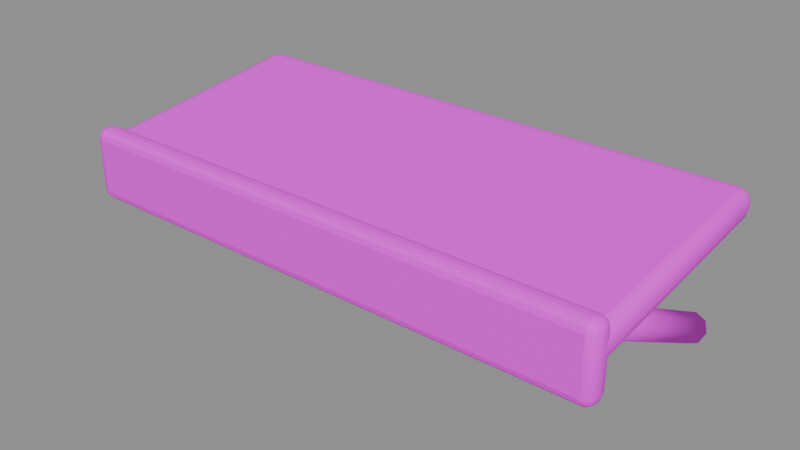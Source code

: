 # Source: shop_awning.blend  (saved by Blender 4.5.87; exported with 4.5.12 LTS)
import bpy
from mathutils import Matrix  # noqa: F401  (used for matrix-valued properties, if any)

bpy.ops.wm.read_factory_settings(use_empty=True)
scene = bpy.context.scene
scene.name = '暖色店铺雨棚'

# ---- collections
col_ngq_18 = bpy.data.collections.new('NGQ_18_暖色店铺雨棚'); scene.collection.children.link(col_ngq_18)

# ---- images (referenced by path relative to the original .blend; pixels are not part of the script)
import os
ASSET_DIR = os.environ.get("B2B_ASSET_DIR", "")  # directory of the original .blend (textures are referenced by path, not embedded)
HERE = os.path.dirname(os.path.abspath(__file__))  # packed textures are extracted next to this script under _unpacked/

def load_image(name, relpath, width, height, colorspace="sRGB"):
    """Load a texture the original file referenced (path relative to the .blend, or extracted next to this script)."""
    p = next((c for c in (os.path.join(HERE, relpath), os.path.join(ASSET_DIR, relpath)) if relpath and os.path.exists(c)), "")
    if p:
        img = bpy.data.images.load(p, check_existing=True)
        img.name = name
    else:  # same state as the original file: an image datablock whose file is absent (Cycles renders it pink)
        img = bpy.data.images.new(name, width, height)
        img.source = "FILE"
        img.filepath = "//" + (relpath or name)
    img.colorspace_settings.name = colorspace
    return img
img_sea = load_image('SEA_暖木公共色板', 'sea_cabin_timber_8x8_512.png', 1024, 1024, 'sRGB')
img_ngq_image2 = load_image('NGQ_image2_广告画图集', 'poster_atlas.png', 1024, 1024, 'sRGB')

# ---- materials (node trees are filled in below, after node groups)
mat_sea_matte = bpy.data.materials.new('SEA_Matte')

# ---- material node trees
mat_sea_matte.use_nodes = True; mat_sea_matte.node_tree.nodes.clear()
_N = mat_sea_matte.node_tree.nodes; _L = mat_sea_matte.node_tree.links
n0 = _N.new('ShaderNodeOutputMaterial'); n0.name = 'Material Output'; n0.location = (0, 0)
n1 = _N.new('ShaderNodeBsdfPrincipled'); n1.name = 'Principled BSDF'; n1.location = (0, 0)
n1.inputs[2].default_value = 0.78
n2 = _N.new('ShaderNodeUVMap'); n2.name = 'UV Map'; n2.location = (0, 0)
n2.uv_map = 'PaletteUV'
n3 = _N.new('ShaderNodeTexImage'); n3.name = 'Image Texture'; n3.location = (0, 0)
n3.image = img_sea
n3.interpolation = 'Closest'
n4 = _N.new('ShaderNodeUVMap'); n4.name = 'UV Map.001'; n4.location = (0, 0)
n4.uv_map = 'PosterUV'
n5 = _N.new('ShaderNodeTexImage'); n5.name = 'Image Texture.001'; n5.location = (0, 0)
n5.image = img_ngq_image2
n6 = _N.new('ShaderNodeAttribute'); n6.name = 'Attribute'; n6.location = (0, 0)
n6.attribute_name = 'PosterMask'
n7 = _N.new('ShaderNodeMixRGB'); n7.name = 'Mix (Legacy)'; n7.location = (0, 0)
_L.new(n2.outputs[0], n3.inputs[0])
_L.new(n4.outputs[0], n5.inputs[0])
_L.new(n6.outputs[2], n7.inputs[0])
_L.new(n3.outputs[0], n7.inputs[1])
_L.new(n5.outputs[0], n7.inputs[2])
_L.new(n7.outputs[0], n1.inputs[0])
_L.new(n1.outputs[0], n0.inputs[0])
n0.is_active_output = True

# ---- meshes
me_x = bpy.data.meshes.new('暖色斜雨棚')
me_x.from_pydata([(-1.63, -0.7282, 0.6702), (-1.7, -0.6587, 0.6786), (-1.63, -0.6503, 0.6091), (-1.665, -0.7189, 0.6713), (-1.63, -0.7147, 0.6366), (-1.663, -0.7059, 0.6392), (-1.691, -0.6545, 0.6439), (-1.691, -0.6934, 0.6744), (-1.682, -0.6879, 0.6413), (-1.63, -0.6862, 0.6142), (-1.665, -0.6515, 0.6184), (-1.663, -0.6858, 0.6234), (1.63, -0.7282, 0.6702), (1.63, -0.6503, 0.6091), (1.7, -0.6587, 0.6786), (1.63, -0.7147, 0.6366), (1.665, -0.7189, 0.6713), (1.663, -0.7059, 0.6392), (1.665, -0.6515, 0.6184), (1.63, -0.6862, 0.6142), (1.663, -0.6858, 0.6234), (1.691, -0.6934, 0.6744), (1.691, -0.6545, 0.6439), (1.682, -0.6879, 0.6413), (1.63, 0.761, 0.8498), (1.7, 0.6915, 0.8414), (1.63, 0.6999, 0.7719), (1.665, 0.7517, 0.8487), (1.63, 0.7559, 0.814), (1.663, 0.7467, 0.8143), (1.691, 0.6957, 0.8067), (1.691, 0.7262, 0.8456), (1.682, 0.7287, 0.8122), (1.63, 0.7335, 0.7854), (1.665, 0.6988, 0.7812), (1.663, 0.7309, 0.7942), (-1.7, 0.6915, 0.8414), (-1.63, 0.761, 0.8498), (-1.63, 0.6999, 0.7719), (-1.691, 0.7262, 0.8456), (-1.691, 0.6957, 0.8067), (-1.682, 0.7287, 0.8122), (-1.63, 0.7559, 0.814), (-1.665, 0.7517, 0.8487), (-1.663, 0.7467, 0.8143), (-1.665, 0.6988, 0.7812), (-1.63, 0.7335, 0.7854), (-1.663, 0.7309, 0.7942), (-1.7, -0.6635, 0.7183), (-1.63, -0.733, 0.7099), (-1.63, -0.6719, 0.7878), (-1.691, -0.6982, 0.7141), (-1.691, -0.6677, 0.753), (-1.682, -0.7007, 0.7475), (-1.63, -0.7279, 0.7457), (-1.665, -0.7237, 0.711), (-1.663, -0.7187, 0.7454), (-1.665, -0.6708, 0.7785), (-1.63, -0.7055, 0.7743), (-1.663, -0.7029, 0.7655), (1.63, -0.733, 0.7099), (1.7, -0.6635, 0.7183), (1.63, -0.6719, 0.7878), (1.665, -0.7237, 0.711), (1.63, -0.7279, 0.7457), (1.663, -0.7187, 0.7454), (1.691, -0.6677, 0.753), (1.691, -0.6982, 0.7141), (1.682, -0.7007, 0.7475), (1.63, -0.7055, 0.7743), (1.665, -0.6708, 0.7785), (1.663, -0.7029, 0.7655), (1.7, 0.6867, 0.8811), (1.63, 0.7562, 0.8895), (1.63, 0.6783, 0.9506), (1.691, 0.7214, 0.8853), (1.691, 0.6825, 0.9158), (1.682, 0.7159, 0.9184), (1.63, 0.7427, 0.9231), (1.665, 0.7469, 0.8884), (1.663, 0.7339, 0.9205), (1.665, 0.6795, 0.9413), (1.63, 0.7142, 0.9455), (1.663, 0.7138, 0.9363), (-1.7, 0.6867, 0.8811), (-1.63, 0.6783, 0.9506), (-1.63, 0.7562, 0.8895), (-1.691, 0.6825, 0.9158), (-1.691, 0.7214, 0.8853), (-1.682, 0.7159, 0.9184), (-1.63, 0.7142, 0.9455), (-1.665, 0.6795, 0.9413), (-1.663, 0.7138, 0.9363), (-1.665, 0.7469, 0.8884), (-1.63, 0.7427, 0.9231), (-1.663, 0.7339, 0.9205)], [], [(0, 3, 5, 4), (3, 7, 8, 5), (1, 6, 8, 7), (6, 10, 11, 8), (2, 9, 11, 10), (9, 4, 5, 11), (5, 8, 11), (12, 15, 17, 16), (15, 19, 20, 17), (13, 18, 20, 19), (18, 22, 23, 20), (14, 21, 23, 22), (21, 16, 17, 23), (17, 20, 23), (24, 27, 29, 28), (27, 31, 32, 29), (25, 30, 32, 31), (30, 34, 35, 32), (26, 33, 35, 34), (33, 28, 29, 35), (29, 32, 35), (36, 39, 41, 40), (39, 43, 44, 41), (37, 42, 44, 43), (42, 46, 47, 44), (38, 45, 47, 46), (45, 40, 41, 47), (41, 44, 47), (48, 51, 53, 52), (51, 55, 56, 53), (49, 54, 56, 55), (54, 58, 59, 56), (50, 57, 59, 58), (57, 52, 53, 59), (53, 56, 59), (60, 63, 65, 64), (63, 67, 68, 65), (61, 66, 68, 67), (66, 70, 71, 68), (62, 69, 71, 70), (69, 64, 65, 71), (65, 68, 71), (72, 75, 77, 76), (75, 79, 80, 77), (73, 78, 80, 79), (78, 82, 83, 80), (74, 81, 83, 82), (81, 76, 77, 83), (77, 80, 83), (84, 87, 89, 88), (87, 91, 92, 89), (85, 90, 92, 91), (90, 94, 95, 92), (86, 93, 95, 94), (93, 88, 89, 95), (89, 92, 95), (2, 13, 19, 9), (9, 19, 15, 4), (4, 15, 12, 0), (1, 36, 40, 6), (6, 40, 45, 10), (10, 45, 38, 2), (26, 38, 46, 33), (33, 46, 42, 28), (28, 42, 37, 24), (13, 26, 34, 18), (18, 34, 30, 22), (22, 30, 25, 14), (50, 85, 91, 57), (57, 91, 87, 52), (52, 87, 84, 48), (49, 60, 64, 54), (54, 64, 69, 58), (58, 69, 62, 50), (61, 72, 76, 66), (66, 76, 81, 70), (70, 81, 74, 62), (73, 86, 94, 78), (78, 94, 90, 82), (82, 90, 85, 74), (0, 49, 55, 3), (3, 55, 51, 7), (7, 51, 48, 1), (14, 61, 67, 21), (21, 67, 63, 16), (16, 63, 60, 12), (24, 73, 79, 27), (27, 79, 75, 31), (31, 75, 72, 25), (36, 84, 88, 39), (39, 88, 93, 43), (43, 93, 86, 37), (0, 12, 60, 49), (2, 38, 26, 13), (36, 1, 48, 84), (14, 25, 72, 61), (24, 37, 86, 73), (50, 62, 74, 85)])
me_x.polygons.foreach_set('use_smooth', [1, 1, 1, 1, 1, 1, 0, 1, 1, 1, 1, 1, 1, 0, 1, 1, 1, 1, 1, 1, 0, 1, 1, 1, 1, 1, 1, 0, 1, 1, 1, 1, 1, 1, 0, 1, 1, 1, 1, 1, 1, 0, 1, 1, 1, 1, 1, 1, 0, 1, 1, 1, 1, 1, 1, 0, 0, 0, 0, 1, 1, 1, 0, 0, 0, 1, 1, 1, 1, 1, 1, 0, 0, 0, 1, 1, 1, 0, 0, 0, 1, 1, 1, 1, 1, 1, 1, 1, 1, 1, 1, 1, 0, 0, 1, 1, 0, 0])
_uv = me_x.uv_layers.new(name='PaletteUV')
_uv.uv.foreach_set('vector', [0.7095, 0.1875, 0.6875, 0.2095, 0.6655, 0.1875, 0.6875, 0.1655, 0.7095, 0.1875, 0.6875, 0.2095, 0.6655, 0.1875, 0.6875, 0.1655, 0.7095, 0.1875, 0.6875, 0.2095, 0.6655, 0.1875, 0.6875, 0.1655, 0.7095, 0.1875, 0.6875, 0.2095, 0.6655, 0.1875, 0.6875, 0.1655, 0.7095, 0.1875, 0.6875, 0.2095, 0.6655, 0.1875, 0.6875, 0.1655, 0.7095, 0.1875, 0.6875, 0.2095, 0.6655, 0.1875, 0.6875, 0.1655, 0.7095, 0.1875, 0.6765, 0.2066, 0.6765, 0.1684, 0.7095, 0.1875, 0.6875, 0.2095, 0.6655, 0.1875, 0.6875, 0.1655, 0.7095, 0.1875, 0.6875, 0.2095, 0.6655, 0.1875, 0.6875, 0.1655, 0.7095, 0.1875, 0.6875, 0.2095, 0.6655, 0.1875, 0.6875, 0.1655, 0.7095, 0.1875, 0.6875, 0.2095, 0.6655, 0.1875, 0.6875, 0.1655, 0.7095, 0.1875, 0.6875, 0.2095, 0.6655, 0.1875, 0.6875, 0.1655, 0.7095, 0.1875, 0.6875, 0.2095, 0.6655, 0.1875, 0.6875, 0.1655, 0.7095, 0.1875, 0.6765, 0.2066, 0.6765, 0.1684, 0.7095, 0.1875, 0.6875, 0.2095, 0.6655, 0.1875, 0.6875, 0.1655, 0.7095, 0.1875, 0.6875, 0.2095, 0.6655, 0.1875, 0.6875, 0.1655, 0.7095, 0.1875, 0.6875, 0.2095, 0.6655, 0.1875, 0.6875, 0.1655, 0.7095, 0.1875, 0.6875, 0.2095, 0.6655, 0.1875, 0.6875, 0.1655, 0.7095, 0.1875, 0.6875, 0.2095, 0.6655, 0.1875, 0.6875, 0.1655, 0.7095, 0.1875, 0.6875, 0.2095, 0.6655, 0.1875, 0.6875, 0.1655, 0.7095, 0.1875, 0.6765, 0.2066, 0.6765, 0.1684, 0.7095, 0.1875, 0.6875, 0.2095, 0.6655, 0.1875, 0.6875, 0.1655, 0.7095, 0.1875, 0.6875, 0.2095, 0.6655, 0.1875, 0.6875, 0.1655, 0.7095, 0.1875, 0.6875, 0.2095, 0.6655, 0.1875, 0.6875, 0.1655, 0.7095, 0.1875, 0.6875, 0.2095, 0.6655, 0.1875, 0.6875, 0.1655, 0.7095, 0.1875, 0.6875, 0.2095, 0.6655, 0.1875, 0.6875, 0.1655, 0.7095, 0.1875, 0.6875, 0.2095, 0.6655, 0.1875, 0.6875, 0.1655, 0.7095, 0.1875, 0.6765, 0.2066, 0.6765, 0.1684, 0.7095, 0.1875, 0.6875, 0.2095, 0.6655, 0.1875, 0.6875, 0.1655, 0.7095, 0.1875, 0.6875, 0.2095, 0.6655, 0.1875, 0.6875, 0.1655, 0.7095, 0.1875, 0.6875, 0.2095, 0.6655, 0.1875, 0.6875, 0.1655, 0.7095, 0.1875, 0.6875, 0.2095, 0.6655, 0.1875, 0.6875, 0.1655, 0.7095, 0.1875, 0.6875, 0.2095, 0.6655, 0.1875, 0.6875, 0.1655, 0.7095, 0.1875, 0.6875, 0.2095, 0.6655, 0.1875, 0.6875, 0.1655, 0.7095, 0.1875, 0.6765, 0.2066, 0.6765, 0.1684, 0.7095, 0.1875, 0.6875, 0.2095, 0.6655, 0.1875, 0.6875, 0.1655, 0.7095, 0.1875, 0.6875, 0.2095, 0.6655, 0.1875, 0.6875, 0.1655, 0.7095, 0.1875, 0.6875, 0.2095, 0.6655, 0.1875, 0.6875, 0.1655, 0.7095, 0.1875, 0.6875, 0.2095, 0.6655, 0.1875, 0.6875, 0.1655, 0.7095, 0.1875, 0.6875, 0.2095, 0.6655, 0.1875, 0.6875, 0.1655, 0.7095, 0.1875, 0.6875, 0.2095, 0.6655, 0.1875, 0.6875, 0.1655, 0.7095, 0.1875, 0.6765, 0.2066, 0.6765, 0.1684, 0.7095, 0.1875, 0.6875, 0.2095, 0.6655, 0.1875, 0.6875, 0.1655, 0.7095, 0.1875, 0.6875, 0.2095, 0.6655, 0.1875, 0.6875, 0.1655, 0.7095, 0.1875, 0.6875, 0.2095, 0.6655, 0.1875, 0.6875, 0.1655, 0.7095, 0.1875, 0.6875, 0.2095, 0.6655, 0.1875, 0.6875, 0.1655, 0.7095, 0.1875, 0.6875, 0.2095, 0.6655, 0.1875, 0.6875, 0.1655, 0.7095, 0.1875, 0.6875, 0.2095, 0.6655, 0.1875, 0.6875, 0.1655, 0.7095, 0.1875, 0.6765, 0.2066, 0.6765, 0.1684, 0.7095, 0.1875, 0.6875, 0.2095, 0.6655, 0.1875, 0.6875, 0.1655, 0.7095, 0.1875, 0.6875, 0.2095, 0.6655, 0.1875, 0.6875, 0.1655, 0.7095, 0.1875, 0.6875, 0.2095, 0.6655, 0.1875, 0.6875, 0.1655, 0.7095, 0.1875, 0.6875, 0.2095, 0.6655, 0.1875, 0.6875, 0.1655, 0.7095, 0.1875, 0.6875, 0.2095, 0.6655, 0.1875, 0.6875, 0.1655, 0.7095, 0.1875, 0.6875, 0.2095, 0.6655, 0.1875, 0.6875, 0.1655, 0.7095, 0.1875, 0.6765, 0.2066, 0.6765, 0.1684, 0.7095, 0.1875, 0.6875, 0.2095, 0.6655, 0.1875, 0.6875, 0.1655, 0.7095, 0.1875, 0.6875, 0.2095, 0.6655, 0.1875, 0.6875, 0.1655, 0.7095, 0.1875, 0.6875, 0.2095, 0.6655, 0.1875, 0.6875, 0.1655, 0.7095, 0.1875, 0.6875, 0.2095, 0.6655, 0.1875, 0.6875, 0.1655, 0.7095, 0.1875, 0.6875, 0.2095, 0.6655, 0.1875, 0.6875, 0.1655, 0.7095, 0.1875, 0.6875, 0.2095, 0.6655, 0.1875, 0.6875, 0.1655, 0.7095, 0.1875, 0.6875, 0.2095, 0.6655, 0.1875, 0.6875, 0.1655, 0.7095, 0.1875, 0.6875, 0.2095, 0.6655, 0.1875, 0.6875, 0.1655, 0.7095, 0.1875, 0.6875, 0.2095, 0.6655, 0.1875, 0.6875, 0.1655, 0.7095, 0.1875, 0.6875, 0.2095, 0.6655, 0.1875, 0.6875, 0.1655, 0.7095, 0.1875, 0.6875, 0.2095, 0.6655, 0.1875, 0.6875, 0.1655, 0.7095, 0.1875, 0.6875, 0.2095, 0.6655, 0.1875, 0.6875, 0.1655, 0.7095, 0.1875, 0.6875, 0.2095, 0.6655, 0.1875, 0.6875, 0.1655, 0.7095, 0.1875, 0.6875, 0.2095, 0.6655, 0.1875, 0.6875, 0.1655, 0.7095, 0.1875, 0.6875, 0.2095, 0.6655, 0.1875, 0.6875, 0.1655, 0.7095, 0.1875, 0.6875, 0.2095, 0.6655, 0.1875, 0.6875, 0.1655, 0.7095, 0.1875, 0.6875, 0.2095, 0.6655, 0.1875, 0.6875, 0.1655, 0.7095, 0.1875, 0.6875, 0.2095, 0.6655, 0.1875, 0.6875, 0.1655, 0.7095, 0.1875, 0.6875, 0.2095, 0.6655, 0.1875, 0.6875, 0.1655, 0.7095, 0.1875, 0.6875, 0.2095, 0.6655, 0.1875, 0.6875, 0.1655, 0.7095, 0.1875, 0.6875, 0.2095, 0.6655, 0.1875, 0.6875, 0.1655, 0.7095, 0.1875, 0.6875, 0.2095, 0.6655, 0.1875, 0.6875, 0.1655, 0.7095, 0.1875, 0.6875, 0.2095, 0.6655, 0.1875, 0.6875, 0.1655, 0.7095, 0.1875, 0.6875, 0.2095, 0.6655, 0.1875, 0.6875, 0.1655, 0.7095, 0.1875, 0.6875, 0.2095, 0.6655, 0.1875, 0.6875, 0.1655, 0.7095, 0.1875, 0.6875, 0.2095, 0.6655, 0.1875, 0.6875, 0.1655, 0.7095, 0.1875, 0.6875, 0.2095, 0.6655, 0.1875, 0.6875, 0.1655, 0.7095, 0.1875, 0.6875, 0.2095, 0.6655, 0.1875, 0.6875, 0.1655, 0.7095, 0.1875, 0.6875, 0.2095, 0.6655, 0.1875, 0.6875, 0.1655, 0.7095, 0.1875, 0.6875, 0.2095, 0.6655, 0.1875, 0.6875, 0.1655, 0.7095, 0.1875, 0.6875, 0.2095, 0.6655, 0.1875, 0.6875, 0.1655, 0.7095, 0.1875, 0.6875, 0.2095, 0.6655, 0.1875, 0.6875, 0.1655, 0.7095, 0.1875, 0.6875, 0.2095, 0.6655, 0.1875, 0.6875, 0.1655, 0.7095, 0.1875, 0.6875, 0.2095, 0.6655, 0.1875, 0.6875, 0.1655, 0.7095, 0.1875, 0.6875, 0.2095, 0.6655, 0.1875, 0.6875, 0.1655, 0.7095, 0.1875, 0.6875, 0.2095, 0.6655, 0.1875, 0.6875, 0.1655, 0.7095, 0.1875, 0.6875, 0.2095, 0.6655, 0.1875, 0.6875, 0.1655, 0.7095, 0.1875, 0.6875, 0.2095, 0.6655, 0.1875, 0.6875, 0.1655, 0.7095, 0.1875, 0.6875, 0.2095, 0.6655, 0.1875, 0.6875, 0.1655, 0.7095, 0.1875, 0.6875, 0.2095, 0.6655, 0.1875, 0.6875, 0.1655, 0.7095, 0.1875, 0.6875, 0.2095, 0.6655, 0.1875, 0.6875, 0.1655, 0.7095, 0.1875, 0.6875, 0.2095, 0.6655, 0.1875, 0.6875, 0.1655])
me_x.materials.append(mat_sea_matte)
me_x.update()
me_x_1 = bpy.data.meshes.new('厚前裙')
me_x_1.from_pydata([(-1.64, -0.761, 0.4648), (-1.7, -0.701, 0.4648), (-1.64, -0.701, 0.4048), (-1.67, -0.753, 0.4648), (-1.64, -0.753, 0.4349), (-1.669, -0.7452, 0.4362), (-1.692, -0.701, 0.4349), (-1.692, -0.731, 0.4648), (-1.684, -0.7297, 0.4362), (-1.64, -0.731, 0.4129), (-1.67, -0.701, 0.4129), (-1.669, -0.7297, 0.4207), (1.64, -0.761, 0.4648), (1.64, -0.701, 0.4048), (1.7, -0.701, 0.4648), (1.64, -0.753, 0.4349), (1.67, -0.753, 0.4648), (1.669, -0.7452, 0.4362), (1.67, -0.701, 0.4129), (1.64, -0.731, 0.4129), (1.669, -0.7297, 0.4207), (1.692, -0.731, 0.4648), (1.692, -0.701, 0.4349), (1.684, -0.7297, 0.4362), (1.64, -0.611, 0.4648), (1.7, -0.671, 0.4648), (1.64, -0.671, 0.4048), (1.67, -0.619, 0.4648), (1.64, -0.619, 0.4349), (1.669, -0.6268, 0.4362), (1.692, -0.671, 0.4349), (1.692, -0.641, 0.4648), (1.684, -0.6423, 0.4362), (1.64, -0.641, 0.4129), (1.67, -0.671, 0.4129), (1.669, -0.6423, 0.4207), (-1.7, -0.671, 0.4648), (-1.64, -0.611, 0.4648), (-1.64, -0.671, 0.4048), (-1.692, -0.641, 0.4648), (-1.692, -0.671, 0.4349), (-1.684, -0.6423, 0.4362), (-1.64, -0.619, 0.4349), (-1.67, -0.619, 0.4648), (-1.669, -0.6268, 0.4362), (-1.67, -0.671, 0.4129), (-1.64, -0.641, 0.4129), (-1.669, -0.6423, 0.4207), (-1.7, -0.701, 0.7948), (-1.64, -0.761, 0.7948), (-1.64, -0.701, 0.8548), (-1.692, -0.731, 0.7948), (-1.692, -0.701, 0.8248), (-1.684, -0.7297, 0.8235), (-1.64, -0.753, 0.8248), (-1.67, -0.753, 0.7948), (-1.669, -0.7452, 0.8235), (-1.67, -0.701, 0.8468), (-1.64, -0.731, 0.8468), (-1.669, -0.7297, 0.839), (1.64, -0.761, 0.7948), (1.7, -0.701, 0.7948), (1.64, -0.701, 0.8548), (1.67, -0.753, 0.7948), (1.64, -0.753, 0.8248), (1.669, -0.7452, 0.8235), (1.692, -0.701, 0.8248), (1.692, -0.731, 0.7948), (1.684, -0.7297, 0.8235), (1.64, -0.731, 0.8468), (1.67, -0.701, 0.8468), (1.669, -0.7297, 0.839), (1.7, -0.671, 0.7948), (1.64, -0.611, 0.7948), (1.64, -0.671, 0.8548), (1.692, -0.641, 0.7948), (1.692, -0.671, 0.8248), (1.684, -0.6423, 0.8235), (1.64, -0.619, 0.8248), (1.67, -0.619, 0.7948), (1.669, -0.6268, 0.8235), (1.67, -0.671, 0.8468), (1.64, -0.641, 0.8468), (1.669, -0.6423, 0.839), (-1.7, -0.671, 0.7948), (-1.64, -0.671, 0.8548), (-1.64, -0.611, 0.7948), (-1.692, -0.671, 0.8248), (-1.692, -0.641, 0.7948), (-1.684, -0.6423, 0.8235), (-1.64, -0.641, 0.8468), (-1.67, -0.671, 0.8468), (-1.669, -0.6423, 0.839), (-1.67, -0.619, 0.7948), (-1.64, -0.619, 0.8248), (-1.669, -0.6268, 0.8235)], [], [(0, 3, 5, 4), (3, 7, 8, 5), (1, 6, 8, 7), (6, 10, 11, 8), (2, 9, 11, 10), (9, 4, 5, 11), (5, 8, 11), (12, 15, 17, 16), (15, 19, 20, 17), (13, 18, 20, 19), (18, 22, 23, 20), (14, 21, 23, 22), (21, 16, 17, 23), (17, 20, 23), (24, 27, 29, 28), (27, 31, 32, 29), (25, 30, 32, 31), (30, 34, 35, 32), (26, 33, 35, 34), (33, 28, 29, 35), (29, 32, 35), (36, 39, 41, 40), (39, 43, 44, 41), (37, 42, 44, 43), (42, 46, 47, 44), (38, 45, 47, 46), (45, 40, 41, 47), (41, 44, 47), (48, 51, 53, 52), (51, 55, 56, 53), (49, 54, 56, 55), (54, 58, 59, 56), (50, 57, 59, 58), (57, 52, 53, 59), (53, 56, 59), (60, 63, 65, 64), (63, 67, 68, 65), (61, 66, 68, 67), (66, 70, 71, 68), (62, 69, 71, 70), (69, 64, 65, 71), (65, 68, 71), (72, 75, 77, 76), (75, 79, 80, 77), (73, 78, 80, 79), (78, 82, 83, 80), (74, 81, 83, 82), (81, 76, 77, 83), (77, 80, 83), (84, 87, 89, 88), (87, 91, 92, 89), (85, 90, 92, 91), (90, 94, 95, 92), (86, 93, 95, 94), (93, 88, 89, 95), (89, 92, 95), (2, 13, 19, 9), (9, 19, 15, 4), (4, 15, 12, 0), (1, 36, 40, 6), (6, 40, 45, 10), (10, 45, 38, 2), (26, 38, 46, 33), (33, 46, 42, 28), (28, 42, 37, 24), (13, 26, 34, 18), (18, 34, 30, 22), (22, 30, 25, 14), (50, 85, 91, 57), (57, 91, 87, 52), (52, 87, 84, 48), (49, 60, 64, 54), (54, 64, 69, 58), (58, 69, 62, 50), (61, 72, 76, 66), (66, 76, 81, 70), (70, 81, 74, 62), (73, 86, 94, 78), (78, 94, 90, 82), (82, 90, 85, 74), (0, 49, 55, 3), (3, 55, 51, 7), (7, 51, 48, 1), (14, 61, 67, 21), (21, 67, 63, 16), (16, 63, 60, 12), (24, 73, 79, 27), (27, 79, 75, 31), (31, 75, 72, 25), (36, 84, 88, 39), (39, 88, 93, 43), (43, 93, 86, 37), (0, 12, 60, 49), (2, 38, 26, 13), (36, 1, 48, 84), (14, 25, 72, 61), (24, 37, 86, 73), (50, 62, 74, 85)])
me_x_1.polygons.foreach_set('use_smooth', [1, 1, 1, 1, 1, 1, 0, 1, 1, 1, 1, 1, 1, 0, 1, 1, 1, 1, 1, 1, 0, 1, 1, 1, 1, 1, 1, 0, 1, 1, 1, 1, 1, 1, 0, 1, 1, 1, 1, 1, 1, 0, 1, 1, 1, 1, 1, 1, 0, 1, 1, 1, 1, 1, 1, 0, 0, 0, 0, 1, 1, 1, 0, 0, 0, 1, 1, 1, 1, 1, 1, 0, 0, 0, 1, 1, 1, 0, 0, 0, 1, 1, 1, 1, 1, 1, 1, 1, 1, 1, 1, 1, 0, 0, 1, 1, 0, 0])
_uv = me_x_1.uv_layers.new(name='PaletteUV')
_uv.uv.foreach_set('vector', [0.0845, 0.9375, 0.0625, 0.9595, 0.0405, 0.9375, 0.0625, 0.9155, 0.0845, 0.9375, 0.0625, 0.9595, 0.0405, 0.9375, 0.0625, 0.9155, 0.0845, 0.9375, 0.0625, 0.9595, 0.0405, 0.9375, 0.0625, 0.9155, 0.0845, 0.9375, 0.0625, 0.9595, 0.0405, 0.9375, 0.0625, 0.9155, 0.0845, 0.9375, 0.0625, 0.9595, 0.0405, 0.9375, 0.0625, 0.9155, 0.0845, 0.9375, 0.0625, 0.9595, 0.0405, 0.9375, 0.0625, 0.9155, 0.0845, 0.9375, 0.0515, 0.9566, 0.0515, 0.9184, 0.0845, 0.9375, 0.0625, 0.9595, 0.0405, 0.9375, 0.0625, 0.9155, 0.0845, 0.9375, 0.0625, 0.9595, 0.0405, 0.9375, 0.0625, 0.9155, 0.0845, 0.9375, 0.0625, 0.9595, 0.0405, 0.9375, 0.0625, 0.9155, 0.0845, 0.9375, 0.0625, 0.9595, 0.0405, 0.9375, 0.0625, 0.9155, 0.0845, 0.9375, 0.0625, 0.9595, 0.0405, 0.9375, 0.0625, 0.9155, 0.0845, 0.9375, 0.0625, 0.9595, 0.0405, 0.9375, 0.0625, 0.9155, 0.0845, 0.9375, 0.0515, 0.9566, 0.0515, 0.9184, 0.0845, 0.9375, 0.0625, 0.9595, 0.0405, 0.9375, 0.0625, 0.9155, 0.0845, 0.9375, 0.0625, 0.9595, 0.0405, 0.9375, 0.0625, 0.9155, 0.0845, 0.9375, 0.0625, 0.9595, 0.0405, 0.9375, 0.0625, 0.9155, 0.0845, 0.9375, 0.0625, 0.9595, 0.0405, 0.9375, 0.0625, 0.9155, 0.0845, 0.9375, 0.0625, 0.9595, 0.0405, 0.9375, 0.0625, 0.9155, 0.0845, 0.9375, 0.0625, 0.9595, 0.0405, 0.9375, 0.0625, 0.9155, 0.0845, 0.9375, 0.0515, 0.9566, 0.0515, 0.9184, 0.0845, 0.9375, 0.0625, 0.9595, 0.0405, 0.9375, 0.0625, 0.9155, 0.0845, 0.9375, 0.0625, 0.9595, 0.0405, 0.9375, 0.0625, 0.9155, 0.0845, 0.9375, 0.0625, 0.9595, 0.0405, 0.9375, 0.0625, 0.9155, 0.0845, 0.9375, 0.0625, 0.9595, 0.0405, 0.9375, 0.0625, 0.9155, 0.0845, 0.9375, 0.0625, 0.9595, 0.0405, 0.9375, 0.0625, 0.9155, 0.0845, 0.9375, 0.0625, 0.9595, 0.0405, 0.9375, 0.0625, 0.9155, 0.0845, 0.9375, 0.0515, 0.9566, 0.0515, 0.9184, 0.0845, 0.9375, 0.0625, 0.9595, 0.0405, 0.9375, 0.0625, 0.9155, 0.0845, 0.9375, 0.0625, 0.9595, 0.0405, 0.9375, 0.0625, 0.9155, 0.0845, 0.9375, 0.0625, 0.9595, 0.0405, 0.9375, 0.0625, 0.9155, 0.0845, 0.9375, 0.0625, 0.9595, 0.0405, 0.9375, 0.0625, 0.9155, 0.0845, 0.9375, 0.0625, 0.9595, 0.0405, 0.9375, 0.0625, 0.9155, 0.0845, 0.9375, 0.0625, 0.9595, 0.0405, 0.9375, 0.0625, 0.9155, 0.0845, 0.9375, 0.0515, 0.9566, 0.0515, 0.9184, 0.0845, 0.9375, 0.0625, 0.9595, 0.0405, 0.9375, 0.0625, 0.9155, 0.0845, 0.9375, 0.0625, 0.9595, 0.0405, 0.9375, 0.0625, 0.9155, 0.0845, 0.9375, 0.0625, 0.9595, 0.0405, 0.9375, 0.0625, 0.9155, 0.0845, 0.9375, 0.0625, 0.9595, 0.0405, 0.9375, 0.0625, 0.9155, 0.0845, 0.9375, 0.0625, 0.9595, 0.0405, 0.9375, 0.0625, 0.9155, 0.0845, 0.9375, 0.0625, 0.9595, 0.0405, 0.9375, 0.0625, 0.9155, 0.0845, 0.9375, 0.0515, 0.9566, 0.0515, 0.9184, 0.0845, 0.9375, 0.0625, 0.9595, 0.0405, 0.9375, 0.0625, 0.9155, 0.0845, 0.9375, 0.0625, 0.9595, 0.0405, 0.9375, 0.0625, 0.9155, 0.0845, 0.9375, 0.0625, 0.9595, 0.0405, 0.9375, 0.0625, 0.9155, 0.0845, 0.9375, 0.0625, 0.9595, 0.0405, 0.9375, 0.0625, 0.9155, 0.0845, 0.9375, 0.0625, 0.9595, 0.0405, 0.9375, 0.0625, 0.9155, 0.0845, 0.9375, 0.0625, 0.9595, 0.0405, 0.9375, 0.0625, 0.9155, 0.0845, 0.9375, 0.0515, 0.9566, 0.0515, 0.9184, 0.0845, 0.9375, 0.0625, 0.9595, 0.0405, 0.9375, 0.0625, 0.9155, 0.0845, 0.9375, 0.0625, 0.9595, 0.0405, 0.9375, 0.0625, 0.9155, 0.0845, 0.9375, 0.0625, 0.9595, 0.0405, 0.9375, 0.0625, 0.9155, 0.0845, 0.9375, 0.0625, 0.9595, 0.0405, 0.9375, 0.0625, 0.9155, 0.0845, 0.9375, 0.0625, 0.9595, 0.0405, 0.9375, 0.0625, 0.9155, 0.0845, 0.9375, 0.0625, 0.9595, 0.0405, 0.9375, 0.0625, 0.9155, 0.0845, 0.9375, 0.0515, 0.9566, 0.0515, 0.9184, 0.0845, 0.9375, 0.0625, 0.9595, 0.0405, 0.9375, 0.0625, 0.9155, 0.0845, 0.9375, 0.0625, 0.9595, 0.0405, 0.9375, 0.0625, 0.9155, 0.0845, 0.9375, 0.0625, 0.9595, 0.0405, 0.9375, 0.0625, 0.9155, 0.0845, 0.9375, 0.0625, 0.9595, 0.0405, 0.9375, 0.0625, 0.9155, 0.0845, 0.9375, 0.0625, 0.9595, 0.0405, 0.9375, 0.0625, 0.9155, 0.0845, 0.9375, 0.0625, 0.9595, 0.0405, 0.9375, 0.0625, 0.9155, 0.0845, 0.9375, 0.0625, 0.9595, 0.0405, 0.9375, 0.0625, 0.9155, 0.0845, 0.9375, 0.0625, 0.9595, 0.0405, 0.9375, 0.0625, 0.9155, 0.0845, 0.9375, 0.0625, 0.9595, 0.0405, 0.9375, 0.0625, 0.9155, 0.0845, 0.9375, 0.0625, 0.9595, 0.0405, 0.9375, 0.0625, 0.9155, 0.0845, 0.9375, 0.0625, 0.9595, 0.0405, 0.9375, 0.0625, 0.9155, 0.0845, 0.9375, 0.0625, 0.9595, 0.0405, 0.9375, 0.0625, 0.9155, 0.0845, 0.9375, 0.0625, 0.9595, 0.0405, 0.9375, 0.0625, 0.9155, 0.0845, 0.9375, 0.0625, 0.9595, 0.0405, 0.9375, 0.0625, 0.9155, 0.0845, 0.9375, 0.0625, 0.9595, 0.0405, 0.9375, 0.0625, 0.9155, 0.0845, 0.9375, 0.0625, 0.9595, 0.0405, 0.9375, 0.0625, 0.9155, 0.0845, 0.9375, 0.0625, 0.9595, 0.0405, 0.9375, 0.0625, 0.9155, 0.0845, 0.9375, 0.0625, 0.9595, 0.0405, 0.9375, 0.0625, 0.9155, 0.0845, 0.9375, 0.0625, 0.9595, 0.0405, 0.9375, 0.0625, 0.9155, 0.0845, 0.9375, 0.0625, 0.9595, 0.0405, 0.9375, 0.0625, 0.9155, 0.0845, 0.9375, 0.0625, 0.9595, 0.0405, 0.9375, 0.0625, 0.9155, 0.0845, 0.9375, 0.0625, 0.9595, 0.0405, 0.9375, 0.0625, 0.9155, 0.0845, 0.9375, 0.0625, 0.9595, 0.0405, 0.9375, 0.0625, 0.9155, 0.0845, 0.9375, 0.0625, 0.9595, 0.0405, 0.9375, 0.0625, 0.9155, 0.0845, 0.9375, 0.0625, 0.9595, 0.0405, 0.9375, 0.0625, 0.9155, 0.0845, 0.9375, 0.0625, 0.9595, 0.0405, 0.9375, 0.0625, 0.9155, 0.0845, 0.9375, 0.0625, 0.9595, 0.0405, 0.9375, 0.0625, 0.9155, 0.0845, 0.9375, 0.0625, 0.9595, 0.0405, 0.9375, 0.0625, 0.9155, 0.0845, 0.9375, 0.0625, 0.9595, 0.0405, 0.9375, 0.0625, 0.9155, 0.0845, 0.9375, 0.0625, 0.9595, 0.0405, 0.9375, 0.0625, 0.9155, 0.0845, 0.9375, 0.0625, 0.9595, 0.0405, 0.9375, 0.0625, 0.9155, 0.0845, 0.9375, 0.0625, 0.9595, 0.0405, 0.9375, 0.0625, 0.9155, 0.0845, 0.9375, 0.0625, 0.9595, 0.0405, 0.9375, 0.0625, 0.9155, 0.0845, 0.9375, 0.0625, 0.9595, 0.0405, 0.9375, 0.0625, 0.9155, 0.0845, 0.9375, 0.0625, 0.9595, 0.0405, 0.9375, 0.0625, 0.9155, 0.0845, 0.9375, 0.0625, 0.9595, 0.0405, 0.9375, 0.0625, 0.9155, 0.0845, 0.9375, 0.0625, 0.9595, 0.0405, 0.9375, 0.0625, 0.9155, 0.0845, 0.9375, 0.0625, 0.9595, 0.0405, 0.9375, 0.0625, 0.9155, 0.0845, 0.9375, 0.0625, 0.9595, 0.0405, 0.9375, 0.0625, 0.9155, 0.0845, 0.9375, 0.0625, 0.9595, 0.0405, 0.9375, 0.0625, 0.9155, 0.0845, 0.9375, 0.0625, 0.9595, 0.0405, 0.9375, 0.0625, 0.9155, 0.0845, 0.9375, 0.0625, 0.9595, 0.0405, 0.9375, 0.0625, 0.9155])
me_x_1.materials.append(mat_sea_matte)
me_x_1.update()
me_x_2 = bpy.data.meshes.new('雨棚支撑')
me_x_2.from_pydata([(-1.59, 0.664, 0.07985), (-1.564, 0.6346, 0.02339), (-1.5, 0.6225, 0.0), (-1.436, 0.6346, 0.02339), (-1.41, 0.664, 0.07985), (-1.436, 0.6934, 0.1363), (-1.5, 0.7055, 0.1597), (-1.564, 0.6934, 0.1363), (-1.59, -0.586, 0.7298), (-1.564, -0.6154, 0.6734), (-1.5, -0.6275, 0.65), (-1.436, -0.6154, 0.6734), (-1.41, -0.586, 0.7298), (-1.436, -0.5566, 0.7863), (-1.5, -0.5445, 0.8097), (-1.564, -0.5566, 0.7863)], [], [(0, 1, 9, 8), (1, 2, 10, 9), (2, 3, 11, 10), (3, 4, 12, 11), (4, 5, 13, 12), (5, 6, 14, 13), (6, 7, 15, 14), (7, 0, 8, 15), (7, 6, 5, 4, 3, 2, 1, 0), (8, 9, 10, 11, 12, 13, 14, 15)])
me_x_2.polygons.foreach_set('use_smooth', [True] * 10)
_uv = me_x_2.uv_layers.new(name='PaletteUV')
_uv.uv.foreach_set('vector', [0.9595, 0.9375, 0.9375, 0.9595, 0.9155, 0.9375, 0.9375, 0.9155, 0.9595, 0.9375, 0.9375, 0.9595, 0.9155, 0.9375, 0.9375, 0.9155, 0.9595, 0.9375, 0.9375, 0.9595, 0.9155, 0.9375, 0.9375, 0.9155, 0.9595, 0.9375, 0.9375, 0.9595, 0.9155, 0.9375, 0.9375, 0.9155, 0.9595, 0.9375, 0.9375, 0.9595, 0.9155, 0.9375, 0.9375, 0.9155, 0.9595, 0.9375, 0.9375, 0.9595, 0.9155, 0.9375, 0.9375, 0.9155, 0.9595, 0.9375, 0.9375, 0.9595, 0.9155, 0.9375, 0.9375, 0.9155, 0.9595, 0.9375, 0.9375, 0.9595, 0.9155, 0.9375, 0.9375, 0.9155, 0.9595, 0.9375, 0.9531, 0.9531, 0.9375, 0.9595, 0.9219, 0.9531, 0.9155, 0.9375, 0.9219, 0.9219, 0.9375, 0.9155, 0.9531, 0.9219, 0.9595, 0.9375, 0.9531, 0.9531, 0.9375, 0.9595, 0.9219, 0.9531, 0.9155, 0.9375, 0.9219, 0.9219, 0.9375, 0.9155, 0.9531, 0.9219])
me_x_2.materials.append(mat_sea_matte)
me_x_2.update()
me_001 = bpy.data.meshes.new('雨棚支撑.001')
me_001.from_pydata([(1.41, 0.664, 0.07985), (1.436, 0.6346, 0.02339), (1.5, 0.6225, 0.0), (1.564, 0.6346, 0.02339), (1.59, 0.664, 0.07985), (1.564, 0.6934, 0.1363), (1.5, 0.7055, 0.1597), (1.436, 0.6934, 0.1363), (1.41, -0.586, 0.7298), (1.436, -0.6154, 0.6734), (1.5, -0.6275, 0.65), (1.564, -0.6154, 0.6734), (1.59, -0.586, 0.7298), (1.564, -0.5566, 0.7863), (1.5, -0.5445, 0.8097), (1.436, -0.5566, 0.7863)], [], [(0, 1, 9, 8), (1, 2, 10, 9), (2, 3, 11, 10), (3, 4, 12, 11), (4, 5, 13, 12), (5, 6, 14, 13), (6, 7, 15, 14), (7, 0, 8, 15), (7, 6, 5, 4, 3, 2, 1, 0), (8, 9, 10, 11, 12, 13, 14, 15)])
me_001.polygons.foreach_set('use_smooth', [True] * 10)
_uv = me_001.uv_layers.new(name='PaletteUV')
_uv.uv.foreach_set('vector', [0.9595, 0.9375, 0.9375, 0.9595, 0.9155, 0.9375, 0.9375, 0.9155, 0.9595, 0.9375, 0.9375, 0.9595, 0.9155, 0.9375, 0.9375, 0.9155, 0.9595, 0.9375, 0.9375, 0.9595, 0.9155, 0.9375, 0.9375, 0.9155, 0.9595, 0.9375, 0.9375, 0.9595, 0.9155, 0.9375, 0.9375, 0.9155, 0.9595, 0.9375, 0.9375, 0.9595, 0.9155, 0.9375, 0.9375, 0.9155, 0.9595, 0.9375, 0.9375, 0.9595, 0.9155, 0.9375, 0.9375, 0.9155, 0.9595, 0.9375, 0.9375, 0.9595, 0.9155, 0.9375, 0.9375, 0.9155, 0.9595, 0.9375, 0.9375, 0.9595, 0.9155, 0.9375, 0.9375, 0.9155, 0.9595, 0.9375, 0.9531, 0.9531, 0.9375, 0.9595, 0.9219, 0.9531, 0.9155, 0.9375, 0.9219, 0.9219, 0.9375, 0.9155, 0.9531, 0.9219, 0.9595, 0.9375, 0.9531, 0.9531, 0.9375, 0.9595, 0.9219, 0.9531, 0.9155, 0.9375, 0.9219, 0.9219, 0.9375, 0.9155, 0.9531, 0.9219])
me_001.materials.append(mat_sea_matte)
me_001.update()

# ---- objects
ob_x = bpy.data.objects.new('暖色斜雨棚', me_x)
ob_x_1 = bpy.data.objects.new('厚前裙', me_x_1)
ob_x_2 = bpy.data.objects.new('雨棚支撑', me_x_2)
ob_001 = bpy.data.objects.new('雨棚支撑.001', me_001)

# ---- transforms, parenting, visibility, modifiers, constraints
ob_x.location = (0.0, 0.0, 0.0)
ob_x_1.location = (0.0, 0.0, 0.0)
ob_x_2.location = (0.0, 0.0, 0.0)
ob_001.location = (0.0, 0.0, 0.0)

# ---- collection membership
col_ngq_18.objects.link(ob_x)
col_ngq_18.objects.link(ob_x_1)
col_ngq_18.objects.link(ob_x_2)
col_ngq_18.objects.link(ob_001)

# ---- scene / render settings (as saved in the file)
scene.frame_start = 1; scene.frame_end = 250; scene.frame_set(1)
scene.render.engine = 'BLENDER_EEVEE_NEXT'
bpy.context.view_layer.update()

# ---- added for rendering (the .blend has no active camera and no usable light): camera, sun + grey world if the file has none
cam_auto = bpy.data.cameras.new('AutoCamera')
cam_auto.lens = 50.0
cam_auto.sensor_width = 36.0
cam_auto.clip_end = 1000.0
ob_auto_camera = bpy.data.objects.new('AutoCamera', cam_auto)
scene.collection.objects.link(ob_auto_camera)
ob_auto_camera.location = (3.55702, -4.26843, 3.32092)
ob_auto_camera.rotation_euler = (1.09748, -7.21219e-08, 0.694738)
scene.camera = ob_auto_camera
light_auto_sun = bpy.data.lights.new('AutoSun', 'SUN')
light_auto_sun.energy = 3.0
light_auto_sun.angle = 0.0523599
ob_auto_sun = bpy.data.objects.new('AutoSun', light_auto_sun)
scene.collection.objects.link(ob_auto_sun)
ob_auto_sun.rotation_euler = (0.872665, 0.174533, 0.523599)
if scene.world is None:
    world_auto = bpy.data.worlds.new('AutoWorld')
    world_auto.color = (0.3, 0.3, 0.3)
    scene.world = world_auto
bpy.context.view_layer.update()
